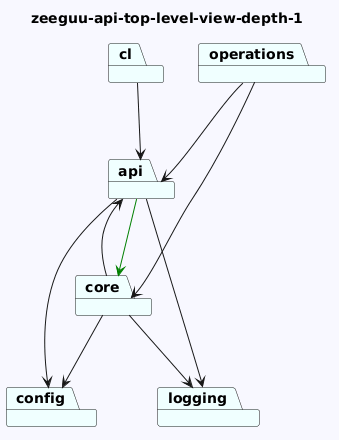

The diagram above was rendered by PlantUML. Its source (embedded in the PNG):
@startuml
skinparam backgroundColor GhostWhite
title zeeguu-api-top-level-view-depth-1
package "cl" #Azure
package "core" #Azure
package "config" #Azure
package "api" #Azure
package "logging" #Azure
package "operations" #Azure
"cl"-->"api"  : 1
"core"-->"logging"  : 56
"core"-->"config"  : 4
"core"-->"api"  : 1

"api"-->"config"  : 3
"api"-->"logging"  : 24
"api"-->"core" #Green : 256 (+1)

"operations"-->"api"  : 1
"operations"-->"core"  : 1
@enduml